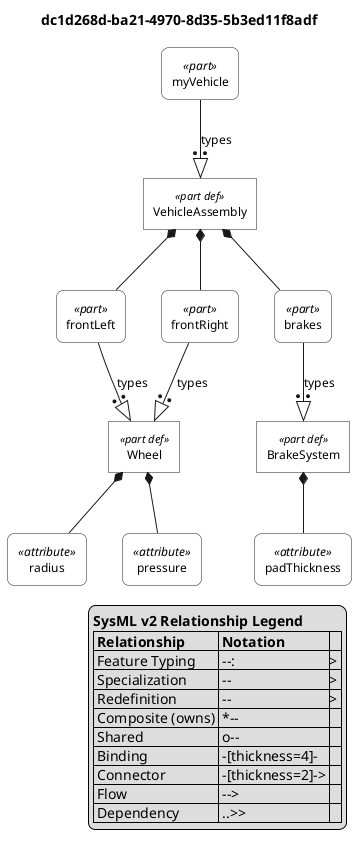

The diagram above was rendered by PlantUML. Its source (embedded in the PNG):
@startuml

skinparam monochrome true
skinparam wrapWidth 300
skinparam defaultFontSize 12
skinparam defaultFontName Helvetica

' Definitions: sharp corners, plain background
skinparam rectangle<<part def>> {
    RoundCorner 0
    BackgroundColor white
    StereotypeFontSize 11
}
skinparam rectangle<<item def>> {
    RoundCorner 0
    BackgroundColor white
}
skinparam rectangle<<attribute def>> {
    RoundCorner 0
    BackgroundColor white
}
skinparam rectangle<<port def>> {
    RoundCorner 0
    BackgroundColor white
}
skinparam rectangle<<action def>> {
    RoundCorner 0
    BackgroundColor white
}
skinparam rectangle<<state def>> {
    RoundCorner 0
    BackgroundColor white
}
skinparam rectangle<<requirement def>> {
    RoundCorner 0
    BackgroundColor white
}
skinparam rectangle<<view def>> {
    RoundCorner 0
    BackgroundColor white
}
skinparam rectangle<<viewpoint def>> {
    RoundCorner 0
    BackgroundColor white
}
skinparam rectangle<<enumeration def>> {
    RoundCorner 0
    BackgroundColor white
}

' Usages: rounded corners, plain background
skinparam rectangle<<part>> {
    RoundCorner 15
    BackgroundColor white
}
skinparam rectangle<<item>> {
    RoundCorner 15
    BackgroundColor white
}
skinparam rectangle<<attribute>> {
    RoundCorner 15
    BackgroundColor white
}
skinparam rectangle<<port>> {
    RoundCorner 15
    BackgroundColor white
}
skinparam rectangle<<action>> {
    RoundCorner 15
    BackgroundColor white
}
skinparam rectangle<<state>> {
    RoundCorner 15
    BackgroundColor white
}
skinparam rectangle<<requirement>> {
    RoundCorner 15
    BackgroundColor white
}
skinparam rectangle<<view>> {
    RoundCorner 15
    BackgroundColor white
}
skinparam rectangle<<viewpoint>> {
    RoundCorner 15
    BackgroundColor white
}
skinparam rectangle<<enumeration>> {
    RoundCorner 15
    BackgroundColor white
}

' Views as folders
skinparam folder<<view def>> {
    BackgroundColor white
}
skinparam folder<<view>> {
    BackgroundColor white
}

top to bottom direction

title dc1d268d-ba21-4970-8d35-5b3ed11f8adf

hide circle

rectangle "Wheel" as E1 <<part def>>
rectangle "radius" as E2 <<attribute>>
rectangle "pressure" as E4 <<attribute>>
rectangle "BrakeSystem" as E6 <<part def>>
rectangle "padThickness" as E7 <<attribute>>
rectangle "VehicleAssembly" as E9 <<part def>>
rectangle "frontLeft" as E10 <<part>>
rectangle "frontRight" as E11 <<part>>
rectangle "brakes" as E12 <<part>>
rectangle "myVehicle" as E13 <<part>>

E1 *-- E2
E1 *-- E4
E6 *-- E7
E9 *-- E10
E10 --:|> E1 : types
E9 *-- E11
E11 --:|> E1 : types
E9 *-- E12
E12 --:|> E6 : types
E13 --:|> E9 : types

legend right
  <b>SysML v2 Relationship Legend</b>
  |= Relationship |= Notation |
  | Feature Typing | --:|> |
  | Specialization | --|> |
  | Redefinition | --||> |
  | Composite (owns) | *-- |
  | Shared | o-- |
  | Binding | -[thickness=4]- |
  | Connector | -[thickness=2]-> |
  | Flow | --> |
  | Dependency | ..>> |
endlegend

@enduml